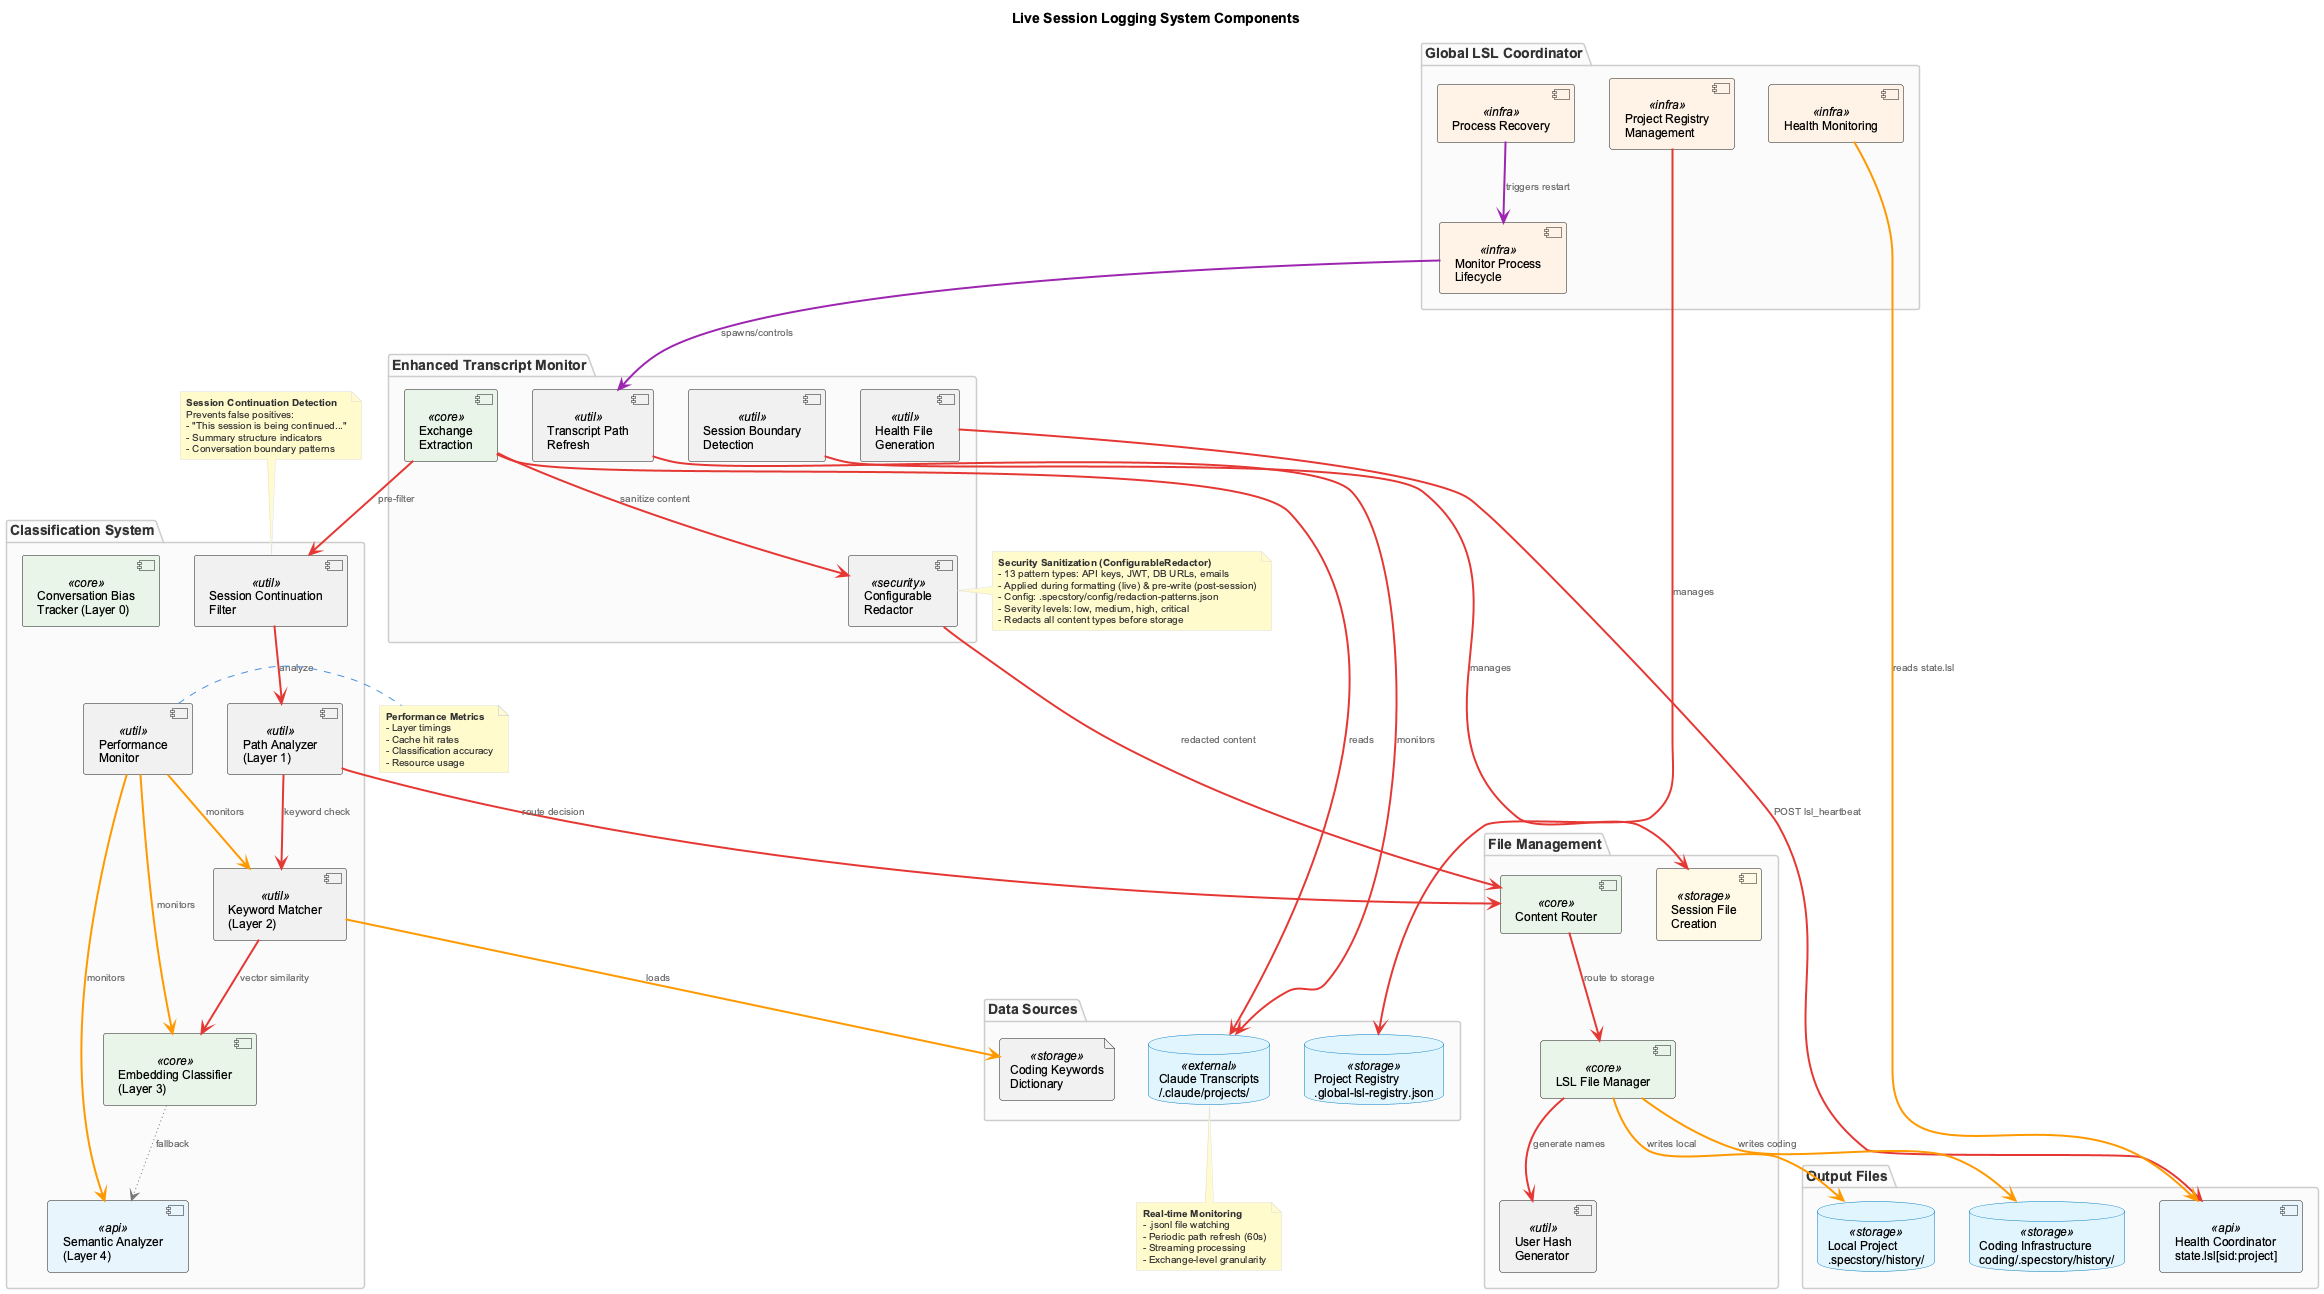

The diagram above was rendered by PlantUML. Its source (embedded in the PNG):
@startuml lsl-components
!include _standard-style.puml

title Live Session Logging System Components

top to bottom direction

package "Enhanced Transcript Monitor" {
  component [Transcript Path\nRefresh] as tpr <<util>>
  component [Exchange\nExtraction] as extract <<core>>
  component [Configurable\nRedactor] as redactor <<security>>
  component [Health File\nGeneration] as health <<util>>
  component [Session Boundary\nDetection] as session <<util>>
}

package "Global LSL Coordinator" {
  component [Project Registry\nManagement] as registry <<infra>>
  component [Monitor Process\nLifecycle] as lifecycle <<infra>>
  component [Health Monitoring] as healthmon <<infra>>
  component [Process Recovery] as recovery <<infra>>
}

package "Classification System" {
  component [Conversation Bias\nTracker (Layer 0)] as biastrack <<core>>
  component [Session Continuation\nFilter] as sessionfilter <<util>>
  component [Path Analyzer\n(Layer 1)] as pathanalyzer <<util>>
  component [Keyword Matcher\n(Layer 2)] as keywords <<util>>
  component [Embedding Classifier\n(Layer 3)] as embedding <<core>>
  component [Semantic Analyzer\n(Layer 4)] as semantic <<api>>
  component [Performance\nMonitor] as perfmon <<util>>
}

package "File Management" {
  component [LSL File Manager] as filemanager <<core>>
  component [User Hash\nGenerator] as userhash <<util>>
  component [Content Router] as router <<core>>
  component [Session File\nCreation] as sessionfile <<storage>>
}

package "Data Sources" {
  database "Claude Transcripts\n~/.claude/projects/" as transcripts <<external>>
  file "Coding Keywords\nDictionary" as keyworddb <<storage>>
  database "Project Registry\n.global-lsl-registry.json" as projregistry <<storage>>
}

package "Output Files" {
  database "Local Project\n.specstory/history/" as localfiles <<storage>>
  database "Coding Infrastructure\ncoding/.specstory/history/" as codingfiles <<storage>>
  component "Health Coordinator\nstate.lsl[sid:project]" as healthcoord <<api>>
}

' Enhanced Transcript Monitor relationships
tpr SYNC_LINE transcripts : monitors
extract SYNC_LINE transcripts : reads
health SYNC_LINE healthcoord : POST lsl_heartbeat
session SYNC_LINE sessionfile : manages

' Global Coordinator relationships
registry SYNC_LINE projregistry : manages
lifecycle CONTROL_LINE tpr : spawns/controls
healthmon DATA_LINE healthcoord : reads state.lsl
recovery CONTROL_LINE lifecycle : triggers restart

' Classification System relationships
extract SYNC_LINE sessionfilter : pre-filter
sessionfilter SYNC_LINE pathanalyzer : analyze
pathanalyzer SYNC_LINE keywords : keyword check
keywords SYNC_LINE embedding : vector similarity
embedding OPTIONAL_LINE semantic : fallback
keywords DATA_LINE keyworddb : loads
perfmon DATA_LINE keywords : monitors
perfmon DATA_LINE embedding : monitors
perfmon DATA_LINE semantic : monitors

' File Management relationships
extract SYNC_LINE redactor : sanitize content
pathanalyzer SYNC_LINE router : route decision
redactor SYNC_LINE router : redacted content
router SYNC_LINE filemanager : route to storage
filemanager SYNC_LINE userhash : generate names
filemanager DATA_LINE localfiles : writes local
filemanager DATA_LINE codingfiles : writes coding

note top of sessionfilter
  **Session Continuation Detection**
  Prevents false positives:
  - "This session is being continued..."
  - Summary structure indicators
  - Conversation boundary patterns
end note

note right of perfmon
  **Performance Metrics**
  - Layer timings
  - Cache hit rates  
  - Classification accuracy
  - Resource usage
end note

note bottom of transcripts
  **Real-time Monitoring**
  - .jsonl file watching
  - Periodic path refresh (60s)
  - Streaming processing
  - Exchange-level granularity
end note

note right of redactor
  **Security Sanitization (ConfigurableRedactor)**
  - 13 pattern types: API keys, JWT, DB URLs, emails
  - Applied during formatting (live) & pre-write (post-session)
  - Config: .specstory/config/redaction-patterns.json
  - Severity levels: low, medium, high, critical
  - Redacts all content types before storage
end note

@enduml